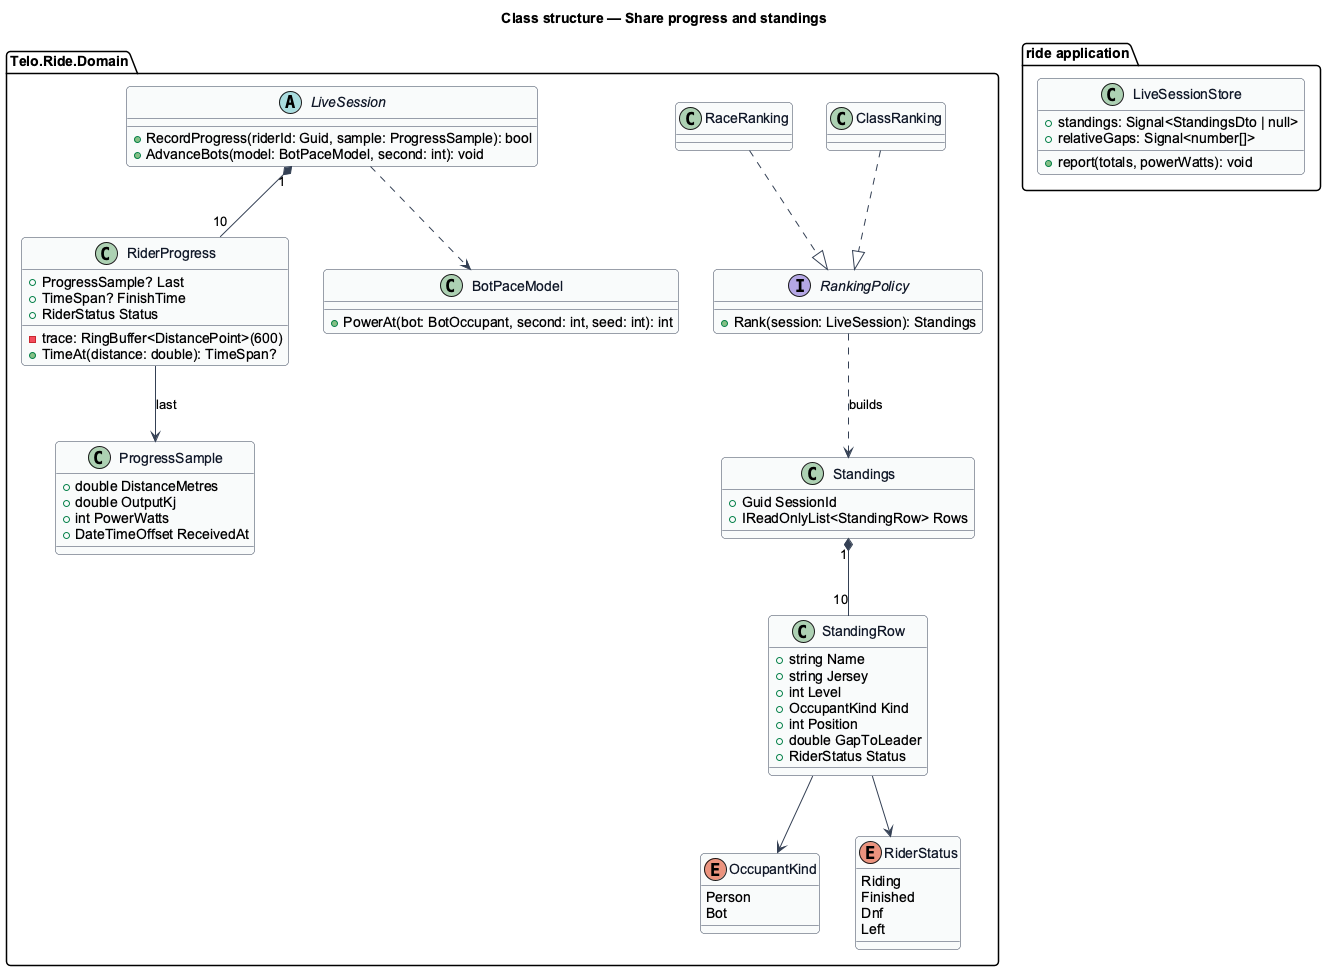

The diagram above was rendered by PlantUML. Its source (embedded in the PNG):
@startuml
' --- shared skin header ---
skinparam backgroundColor #FFFFFF
skinparam shadowing false
skinparam roundcorner 8
skinparam defaultFontName Arial
skinparam ArrowColor #344054
skinparam class {
  BorderColor #344054
  FontColor #101828
  BackgroundColor #F9FAFB
}
set separator none
' --------------------------
title Class structure — Share progress and standings

package "Telo.Ride.Domain" {
  abstract class LiveSession {
    +RecordProgress(riderId: Guid, sample: ProgressSample): bool
    +AdvanceBots(model: BotPaceModel, second: int): void
  }
  class RiderProgress {
    +ProgressSample? Last
    +TimeSpan? FinishTime
    +RiderStatus Status
    -trace: RingBuffer<DistancePoint>(600)
    +TimeAt(distance: double): TimeSpan?
  }
  class ProgressSample {
    +double DistanceMetres
    +double OutputKj
    +int PowerWatts
    +DateTimeOffset ReceivedAt
  }
  class BotPaceModel {
    +PowerAt(bot: BotOccupant, second: int, seed: int): int
  }
  interface RankingPolicy {
    +Rank(session: LiveSession): Standings
  }
  class RaceRanking
  class ClassRanking
  class Standings {
    +Guid SessionId
    +IReadOnlyList<StandingRow> Rows
  }
  class StandingRow {
    +string Name
    +string Jersey
    +int Level
    +OccupantKind Kind
    +int Position
    +double GapToLeader
    +RiderStatus Status
  }
  enum OccupantKind {
    Person
    Bot
  }
  enum RiderStatus {
    Riding
    Finished
    Dnf
    Left
  }
}
package "ride application" {
  class LiveSessionStore {
    +standings: Signal<StandingsDto | null>
    +report(totals, powerWatts): void
    +relativeGaps: Signal<number[]>
  }
}

LiveSession "1" *-- "10" RiderProgress
RiderProgress --> ProgressSample : last
RaceRanking ..|> RankingPolicy
ClassRanking ..|> RankingPolicy
RankingPolicy ..> Standings : builds
Standings "1" *-- "10" StandingRow
StandingRow --> OccupantKind
StandingRow --> RiderStatus
LiveSession ..> BotPaceModel
@enduml